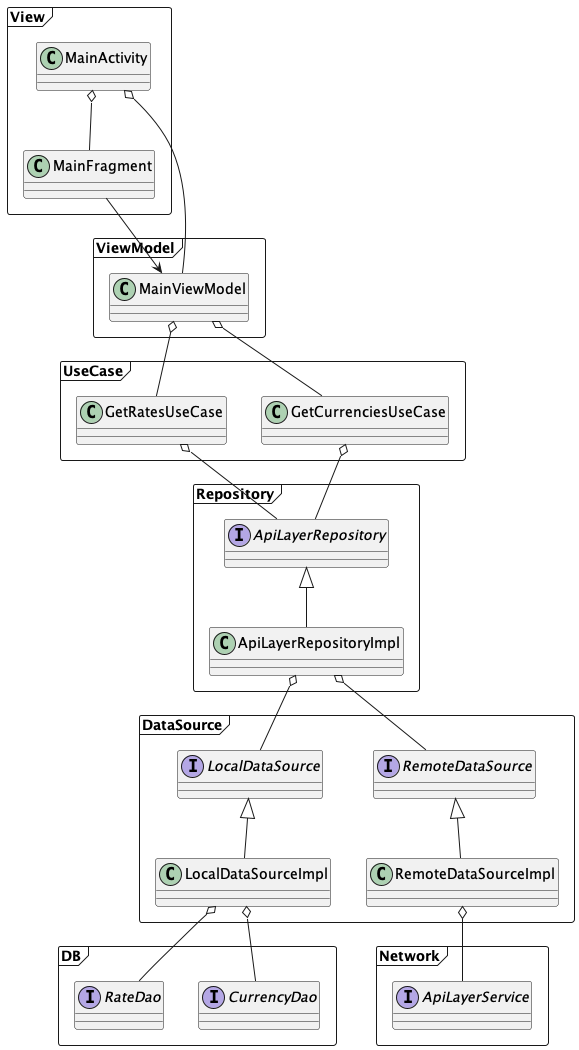

The diagram above was rendered by PlantUML. Its source (embedded in the PNG):
@startuml
'https://plantuml.com/class-diagram

package View <<Frame>> {
    class MainActivity
    class MainFragment
}

package ViewModel <<Frame>> {
    class MainViewModel
}

package UseCase <<Frame>> {
    class GetCurrenciesUseCase
    class GetRatesUseCase
}

package Repository <<Frame>> {
    interface ApiLayerRepository
    class ApiLayerRepositoryImpl extends ApiLayerRepository
}

package DataSource <<Frame>> {
    interface LocalDataSource
    class LocalDataSourceImpl extends LocalDataSource
    interface RemoteDataSource
    class RemoteDataSourceImpl extends RemoteDataSource
}

package Network <<Frame>> {
    interface ApiLayerService
}

package DB <<Frame>> {
    interface CurrencyDao
    interface RateDao
}

MainActivity o-- MainFragment
MainActivity o-- MainViewModel
MainFragment --> MainViewModel
MainViewModel o-- GetCurrenciesUseCase
MainViewModel o-- GetRatesUseCase
GetCurrenciesUseCase o-- ApiLayerRepository
GetRatesUseCase o-- ApiLayerRepository
ApiLayerRepositoryImpl o-- LocalDataSource
ApiLayerRepositoryImpl o-- RemoteDataSource
RemoteDataSourceImpl o-- ApiLayerService
LocalDataSourceImpl o-- CurrencyDao
LocalDataSourceImpl o-- RateDao



@enduml